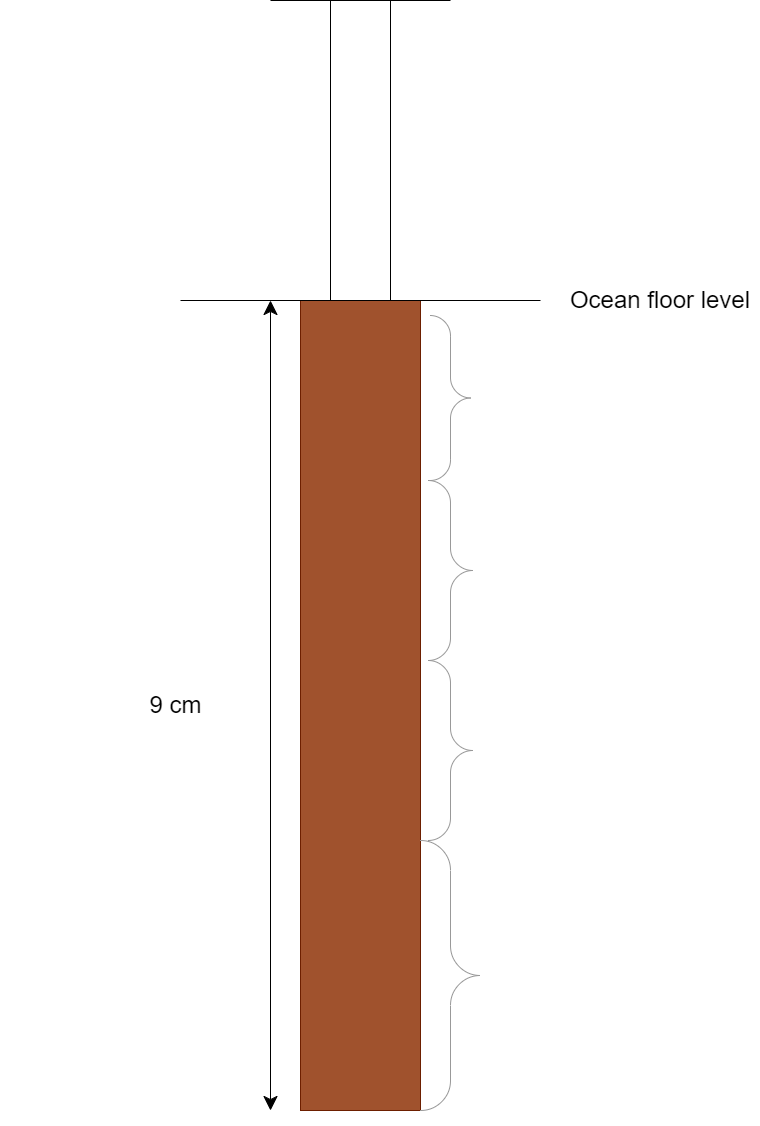

The diagram above was exported from draw.io. Its source (the exported page's mxGraphModel, read from the mxfile embedded in the PNG):
<mxGraphModel dx="1434" dy="836" grid="1" gridSize="10" guides="1" tooltips="1" connect="1" arrows="1" fold="1" page="1" pageScale="1" pageWidth="1100" pageHeight="850" background="none" math="0" shadow="0">
  <root>
    <mxCell id="0" />
    <mxCell id="1" parent="0" />
    <mxCell id="vOTTCUBnA6drT-C3Ion7-1" value="" style="group" parent="1" vertex="1" connectable="0">
      <mxGeometry x="230" y="20" width="690" height="1110" as="geometry" />
    </mxCell>
    <mxCell id="Lpq-oLVQtSHf2gSnYv1L-7" value="" style="edgeStyle=orthogonalEdgeStyle;rounded=0;orthogonalLoop=1;jettySize=auto;html=1;" parent="vOTTCUBnA6drT-C3Ion7-1" source="Lpq-oLVQtSHf2gSnYv1L-1" target="Lpq-oLVQtSHf2gSnYv1L-5" edge="1">
      <mxGeometry relative="1" as="geometry" />
    </mxCell>
    <mxCell id="Lpq-oLVQtSHf2gSnYv1L-1" value="" style="rounded=0;whiteSpace=wrap;html=1;fillColor=#a0522d;strokeColor=#6D1F00;fontColor=#ffffff;" parent="vOTTCUBnA6drT-C3Ion7-1" vertex="1">
      <mxGeometry x="300" y="300" width="120" height="810" as="geometry" />
    </mxCell>
    <mxCell id="Lpq-oLVQtSHf2gSnYv1L-2" value="" style="endArrow=classic;startArrow=classic;html=1;rounded=0;endSize=12;startSize=12;" parent="vOTTCUBnA6drT-C3Ion7-1" edge="1">
      <mxGeometry width="50" height="50" relative="1" as="geometry">
        <mxPoint x="270" y="1110" as="sourcePoint" />
        <mxPoint x="270" y="300" as="targetPoint" />
      </mxGeometry>
    </mxCell>
    <mxCell id="Lpq-oLVQtSHf2gSnYv1L-3" value="&lt;font style=&quot;font-size: 24px;&quot;&gt;9 cm&lt;/font&gt;" style="text;html=1;align=center;verticalAlign=middle;resizable=0;points=[];autosize=1;strokeColor=none;fillColor=none;" parent="vOTTCUBnA6drT-C3Ion7-1" vertex="1">
      <mxGeometry x="135" y="685" width="80" height="40" as="geometry" />
    </mxCell>
    <mxCell id="Lpq-oLVQtSHf2gSnYv1L-4" value="" style="endArrow=none;html=1;rounded=0;" parent="vOTTCUBnA6drT-C3Ion7-1" edge="1">
      <mxGeometry width="50" height="50" relative="1" as="geometry">
        <mxPoint x="180" y="300" as="sourcePoint" />
        <mxPoint x="540" y="300" as="targetPoint" />
      </mxGeometry>
    </mxCell>
    <mxCell id="Lpq-oLVQtSHf2gSnYv1L-5" value="" style="rounded=0;whiteSpace=wrap;html=1;" parent="vOTTCUBnA6drT-C3Ion7-1" vertex="1">
      <mxGeometry x="330" width="60" height="300" as="geometry" />
    </mxCell>
    <mxCell id="Lpq-oLVQtSHf2gSnYv1L-6" value="" style="endArrow=none;html=1;rounded=0;" parent="vOTTCUBnA6drT-C3Ion7-1" edge="1">
      <mxGeometry width="50" height="50" relative="1" as="geometry">
        <mxPoint x="270" as="sourcePoint" />
        <mxPoint x="450" as="targetPoint" />
      </mxGeometry>
    </mxCell>
    <mxCell id="Lpq-oLVQtSHf2gSnYv1L-8" value="" style="labelPosition=right;align=left;strokeWidth=1;shape=mxgraph.mockup.markup.curlyBrace;html=1;shadow=0;dashed=0;strokeColor=#999999;direction=north;flipH=1;" parent="vOTTCUBnA6drT-C3Ion7-1" vertex="1">
      <mxGeometry x="420" y="840" width="60" height="270" as="geometry" />
    </mxCell>
    <mxCell id="Lpq-oLVQtSHf2gSnYv1L-13" value="" style="labelPosition=right;align=left;strokeWidth=1;shape=mxgraph.mockup.markup.curlyBrace;html=1;shadow=0;dashed=0;strokeColor=#999999;direction=north;flipH=1;" parent="vOTTCUBnA6drT-C3Ion7-1" vertex="1">
      <mxGeometry x="420" y="660" width="60" height="180" as="geometry" />
    </mxCell>
    <mxCell id="Lpq-oLVQtSHf2gSnYv1L-14" value="" style="labelPosition=right;align=left;strokeWidth=1;shape=mxgraph.mockup.markup.curlyBrace;html=1;shadow=0;dashed=0;strokeColor=#999999;direction=north;flipH=1;" parent="vOTTCUBnA6drT-C3Ion7-1" vertex="1">
      <mxGeometry x="420" y="480" width="60" height="180" as="geometry" />
    </mxCell>
    <mxCell id="Lpq-oLVQtSHf2gSnYv1L-15" value="" style="labelPosition=right;align=left;strokeWidth=1;shape=mxgraph.mockup.markup.curlyBrace;html=1;shadow=0;dashed=0;strokeColor=#999999;direction=north;flipH=1;" parent="vOTTCUBnA6drT-C3Ion7-1" vertex="1">
      <mxGeometry x="420" y="315" width="60" height="165" as="geometry" />
    </mxCell>
    <mxCell id="Lpq-oLVQtSHf2gSnYv1L-23" value="&lt;font style=&quot;font-size: 24px;&quot;&gt;Ocean floor level&lt;/font&gt;" style="text;html=1;align=center;verticalAlign=middle;whiteSpace=wrap;rounded=0;" parent="vOTTCUBnA6drT-C3Ion7-1" vertex="1">
      <mxGeometry x="560" y="255" width="200" height="90" as="geometry" />
    </mxCell>
  </root>
</mxGraphModel>